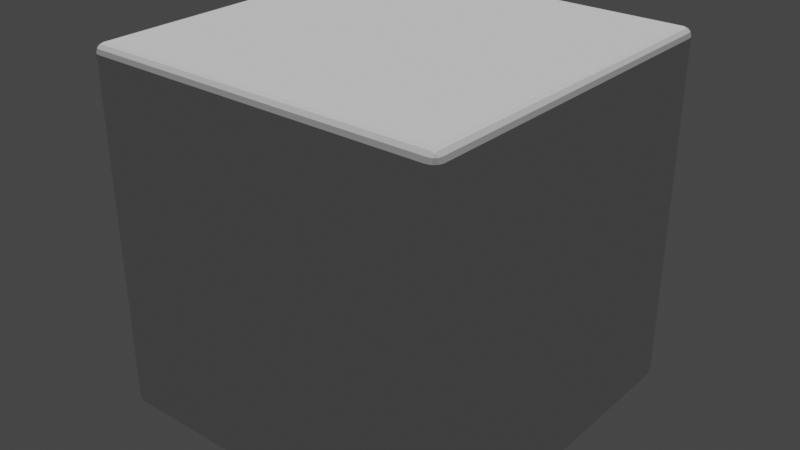 # Source: ZULY_TEST_REAL.blend  (saved by Blender 3.6.11; exported with 4.5.12 LTS)
import bpy
from mathutils import Matrix  # noqa: F401  (used for matrix-valued properties, if any)

bpy.ops.wm.read_factory_settings(use_empty=True)
scene = bpy.context.scene
scene.name = 'Scene'

# ---- collections
col_collection = bpy.data.collections.new('Collection'); scene.collection.children.link(col_collection)

# ---- world
world_world = bpy.data.worlds.new('World'); scene.world = world_world
world_world.use_nodes = True; world_world.node_tree.nodes.clear()
_N = world_world.node_tree.nodes; _L = world_world.node_tree.links
n0 = _N.new('ShaderNodeOutputWorld'); n0.name = 'World Output'; n0.location = (300, 300)
n1 = _N.new('ShaderNodeBackground'); n1.name = 'Background'; n1.location = (10, 300)
n1.inputs[0].default_value = (0.05088, 0.05088, 0.05088, 1.0)
_L.new(n1.outputs[0], n0.inputs[0])
n0.is_active_output = True
world_world.color = (0.05088, 0.05088, 0.05088)
world_world.use_sun_shadow = False
world_world.sun_shadow_jitter_overblur = 0.0

# ---- lights
light_sun = bpy.data.lights.new('Sun', 'SUN')
light_sun.transmission_factor = 0.0
light_sun.energy = 2.0
light_area = bpy.data.lights.new('Area', 'AREA')
light_area.transmission_factor = 0.0
light_area.energy = 0.7854
light_area.shadow_maximum_resolution = 0.006
light_area.use_absolute_resolution = True
light_area.size = 1.0
light_area.size_y = 1.0

# ---- meshes
me_cube_001 = bpy.data.meshes.new('Cube.001')
me_cube_001.from_pydata([(-1.0, -1.0, -1.0), (-1.0, -1.0, 1.0), (-1.0, 1.0, -1.0), (-1.0, 1.0, 1.0), (1.0, -1.0, -1.0), (1.0, -1.0, 1.0), (1.0, 1.0, -1.0), (1.0, 1.0, 1.0)], [], [(0, 1, 3, 2), (2, 3, 7, 6), (6, 7, 5, 4), (4, 5, 1, 0), (2, 6, 4, 0), (7, 3, 1, 5)])
_uv = me_cube_001.uv_layers.new(name='UVMap')
_uv.uv.foreach_set('vector', [0.375, 0.0, 0.625, 0.0, 0.625, 0.25, 0.375, 0.25, 0.375, 0.25, 0.625, 0.25, 0.625, 0.5, 0.375, 0.5, 0.375, 0.5, 0.625, 0.5, 0.625, 0.75, 0.375, 0.75, 0.375, 0.75, 0.625, 0.75, 0.625, 1.0, 0.375, 1.0, 0.125, 0.5, 0.375, 0.5, 0.375, 0.75, 0.125, 0.75, 0.625, 0.5, 0.875, 0.5, 0.875, 0.75, 0.625, 0.75])
me_cube_001.update()

# ---- objects
ob_arquitectura_cubo_001 = bpy.data.objects.new('ARQUITECTURA_CUBO_001', me_cube_001)
ob_sun = bpy.data.objects.new('Sun', light_sun)
ob_area = bpy.data.objects.new('Area', light_area)

# ---- transforms, parenting, visibility, modifiers, constraints
ob_arquitectura_cubo_001.location = (0.0, 0.0, 0.0)
_m = ob_arquitectura_cubo_001.modifiers.new('Bevel', 'BEVEL')
_m.width = 0.05
_m.width_pct = 0.05
_m.segments = 3
ob_sun.location = (5.0, 5.0, 5.0)
ob_area.location = (-5.0, 0.0, 3.0)

# ---- collection membership
col_collection.objects.link(ob_arquitectura_cubo_001)
col_collection.objects.link(ob_sun)
col_collection.objects.link(ob_area)

# ---- scene / render settings (as saved in the file)
scene.frame_start = 1; scene.frame_end = 250; scene.frame_set(1)
scene.render.engine = 'BLENDER_EEVEE_NEXT'
scene.cycles.sampling_pattern = 'TABULATED_SOBOL'
scene.view_settings.view_transform = 'Filmic'
bpy.context.view_layer.update()

# ---- added for rendering (the .blend has no active camera): camera
cam_auto = bpy.data.cameras.new('AutoCamera')
cam_auto.lens = 50.0
cam_auto.sensor_width = 36.0
cam_auto.clip_end = 1000.0
ob_auto_camera = bpy.data.objects.new('AutoCamera', cam_auto)
scene.collection.objects.link(ob_auto_camera)
ob_auto_camera.location = (3.20507, -3.84609, 2.56406)
ob_auto_camera.rotation_euler = (1.09748, -7.21219e-08, 0.694738)
scene.camera = ob_auto_camera
bpy.context.view_layer.update()
